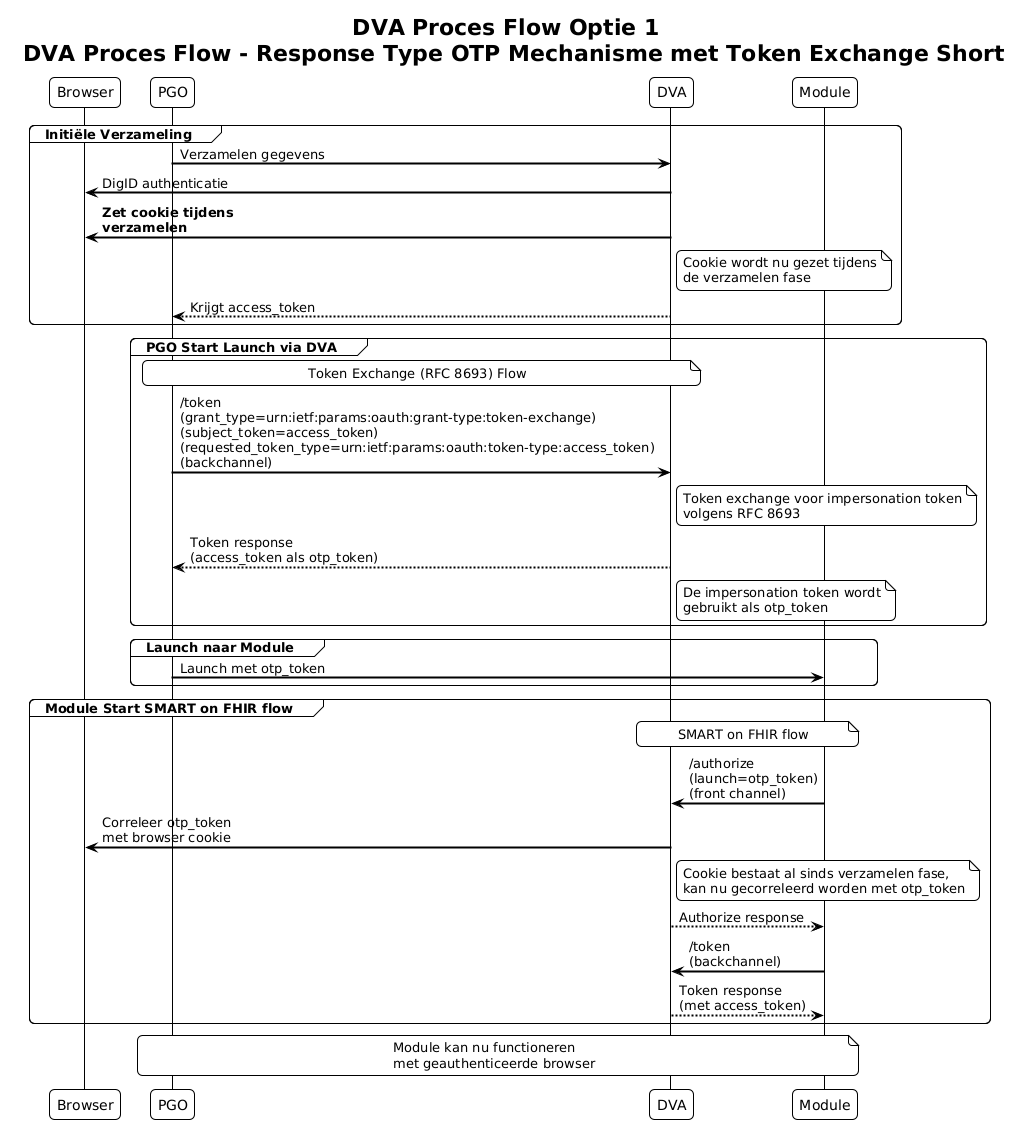

The diagram above was rendered by PlantUML. Its source (embedded in the PNG):
@startuml
   title DVA Proces Flow Optie 1 \n DVA Proces Flow - Response Type OTP Mechanisme met Token Exchange Short
   !theme plain
   skinparam backgroundColor white
   skinparam sequenceArrowThickness 2
   skinparam roundcorner 10
   skinparam maxMessageSize 200

   participant "Browser" as BR
   participant "PGO" as PGO
   participant "DVA" as DVA
   participant "Module" as MOD

   group Initiële Verzameling
   PGO -> DVA : Verzamelen gegevens
   DVA -> BR: DigID authenticatie
   DVA -> BR : **Zet cookie tijdens verzamelen**
   note right of DVA
   Cookie wordt nu gezet tijdens
   de verzamelen fase
   end note
   DVA --> PGO : Krijgt access_token
   end

   group PGO Start Launch via DVA
   note over PGO, DVA : Token Exchange (RFC 8693) Flow

   PGO -> DVA : /token\n(grant_type=urn:ietf:params:oauth:grant-type:token-exchange)\n(subject_token=access_token)\n(requested_token_type=urn:ietf:params:oauth:token-type:access_token)\n(backchannel)
   note right of DVA
   Token exchange voor impersonation token
   volgens RFC 8693
   end note
   DVA --> PGO : Token response\n(access_token als otp_token)
   note right of DVA
   De impersonation token wordt
   gebruikt als otp_token
   end note
   end

   group Launch naar Module
   PGO -> MOD : Launch met otp_token
   end

   group Module Start SMART on FHIR flow
   note over MOD, DVA : SMART on FHIR flow

   MOD -> DVA : /authorize\n(launch=otp_token)\n(front channel)
   DVA -> BR : Correleer otp_token\nmet browser cookie
   note right of DVA
   Cookie bestaat al sinds verzamelen fase,
   kan nu gecorreleerd worden met otp_token
   end note
   DVA --> MOD : Authorize response

   MOD -> DVA : /token\n(backchannel)
   DVA --> MOD : Token response\n(met access_token)
   end

   note over PGO, MOD : Module kan nu functioneren\nmet geauthenticeerde browser

   @enduml